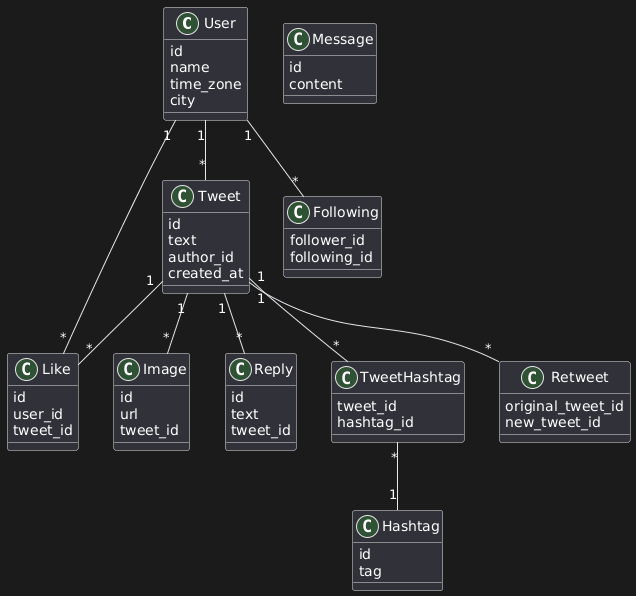

The diagram above was rendered by PlantUML. Its source (embedded in the PNG):
@startuml
' Clases principales
class User {
  id
  name
  time_zone
  city
}

class Tweet {
  id
  text
  author_id
  created_at
}

class Like {
  id
  user_id
  tweet_id
}

class Hashtag {
  id
  tag
}

class Image {
  id
  url
  tweet_id
}

class Reply {
  id
  text
  tweet_id
}

class Message {
  id
  content
}

' Join tables
class TweetHashtag {
  tweet_id
  hashtag_id
}

class Retweet {
  original_tweet_id
  new_tweet_id
}

class Following {
  follower_id
  following_id
}

' Relaciones
User "1" -- "*" Tweet
User "1" -- "*" Like
Tweet "1" -- "*" Like
Tweet "1" -- "*" Reply
Tweet "1" -- "*" Image

Tweet "1" -- "*" TweetHashtag
TweetHashtag "*" -- "1" Hashtag

Tweet "1" -- "*" Retweet
User "1" -- "*" Following
@enduml